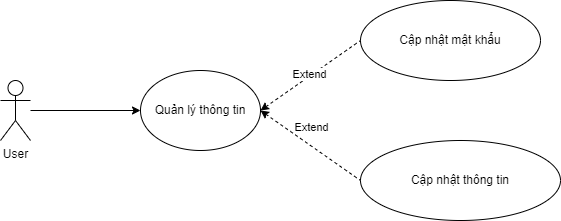

The diagram above was exported from draw.io. Its source (the exported page's mxGraphModel, read from the mxfile embedded in the PNG):
<mxGraphModel dx="954" dy="705" grid="1" gridSize="10" guides="1" tooltips="1" connect="1" arrows="1" fold="1" page="1" pageScale="1" pageWidth="850" pageHeight="1100" math="0" shadow="0">
  <root>
    <mxCell id="0" />
    <mxCell id="1" parent="0" />
    <mxCell id="dxewwiulJUFVReM9isdQ-1" value="User" style="shape=umlActor;verticalLabelPosition=bottom;verticalAlign=top;html=1;" parent="1" vertex="1">
      <mxGeometry x="190" y="190" width="30" height="60" as="geometry" />
    </mxCell>
    <mxCell id="dxewwiulJUFVReM9isdQ-2" value="Quản lý thông tin" style="ellipse;whiteSpace=wrap;html=1;" parent="1" vertex="1">
      <mxGeometry x="330" y="180" width="120" height="80" as="geometry" />
    </mxCell>
    <mxCell id="dxewwiulJUFVReM9isdQ-3" value="Cập nhật mật khẩu" style="ellipse;whiteSpace=wrap;html=1;" parent="1" vertex="1">
      <mxGeometry x="550" y="110" width="180" height="80" as="geometry" />
    </mxCell>
    <mxCell id="dxewwiulJUFVReM9isdQ-5" value="" style="endArrow=classic;html=1;rounded=0;entryX=0;entryY=0.5;entryDx=0;entryDy=0;" parent="1" target="dxewwiulJUFVReM9isdQ-2" edge="1">
      <mxGeometry width="50" height="50" relative="1" as="geometry">
        <mxPoint x="220" y="220" as="sourcePoint" />
        <mxPoint x="250" y="190" as="targetPoint" />
      </mxGeometry>
    </mxCell>
    <mxCell id="dxewwiulJUFVReM9isdQ-6" value="" style="endArrow=none;html=1;rounded=0;exitX=1;exitY=0.5;exitDx=0;exitDy=0;entryX=0;entryY=0.5;entryDx=0;entryDy=0;dashed=1;startArrow=classic;startFill=1;endFill=0;" parent="1" source="dxewwiulJUFVReM9isdQ-2" target="dxewwiulJUFVReM9isdQ-3" edge="1">
      <mxGeometry width="50" height="50" relative="1" as="geometry">
        <mxPoint x="440" y="260" as="sourcePoint" />
        <mxPoint x="490" y="210" as="targetPoint" />
      </mxGeometry>
    </mxCell>
    <mxCell id="dxewwiulJUFVReM9isdQ-7" value="Extend" style="edgeLabel;html=1;align=center;verticalAlign=middle;resizable=0;points=[];" parent="dxewwiulJUFVReM9isdQ-6" vertex="1" connectable="0">
      <mxGeometry x="-0.2514" y="2" relative="1" as="geometry">
        <mxPoint x="12" y="-8" as="offset" />
      </mxGeometry>
    </mxCell>
    <mxCell id="dxewwiulJUFVReM9isdQ-8" value="Cập nhật thông tin" style="ellipse;whiteSpace=wrap;html=1;" parent="1" vertex="1">
      <mxGeometry x="550" y="250" width="200" height="80" as="geometry" />
    </mxCell>
    <mxCell id="dxewwiulJUFVReM9isdQ-9" value="" style="endArrow=none;html=1;rounded=0;exitX=1;exitY=0.5;exitDx=0;exitDy=0;entryX=0;entryY=0.5;entryDx=0;entryDy=0;dashed=1;startArrow=classic;startFill=1;endFill=0;" parent="1" source="dxewwiulJUFVReM9isdQ-2" target="dxewwiulJUFVReM9isdQ-8" edge="1">
      <mxGeometry width="50" height="50" relative="1" as="geometry">
        <mxPoint x="430" y="310" as="sourcePoint" />
        <mxPoint x="550" y="180" as="targetPoint" />
      </mxGeometry>
    </mxCell>
    <mxCell id="dxewwiulJUFVReM9isdQ-10" value="Extend" style="edgeLabel;html=1;align=center;verticalAlign=middle;resizable=0;points=[];" parent="dxewwiulJUFVReM9isdQ-9" vertex="1" connectable="0">
      <mxGeometry x="-0.2514" y="2" relative="1" as="geometry">
        <mxPoint x="12" y="-8" as="offset" />
      </mxGeometry>
    </mxCell>
  </root>
</mxGraphModel>